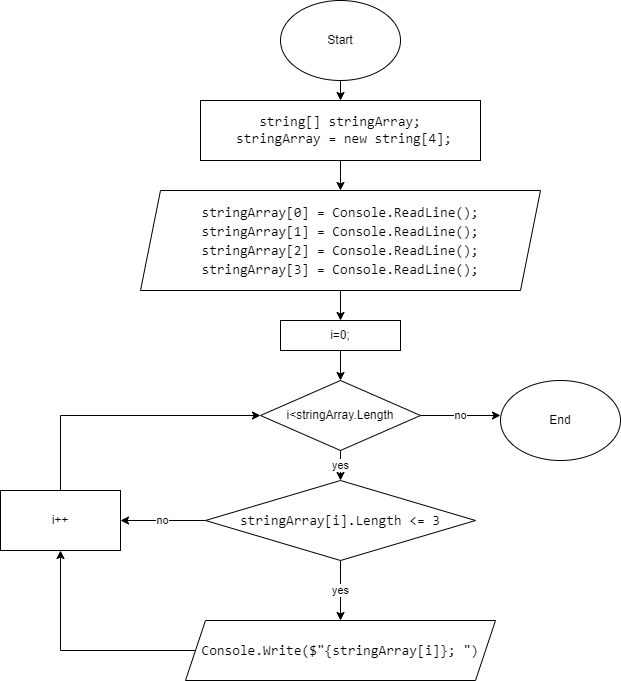

The diagram above was exported from draw.io. Its source (the exported page's mxGraphModel, read from the mxfile embedded in the PNG):
<mxGraphModel dx="1038" dy="571" grid="1" gridSize="10" guides="1" tooltips="1" connect="1" arrows="1" fold="1" page="1" pageScale="1" pageWidth="827" pageHeight="1169" math="0" shadow="0">
  <root>
    <mxCell id="0" />
    <mxCell id="1" parent="0" />
    <mxCell id="abl-oww89WvDNt1RkJGu-8" style="edgeStyle=orthogonalEdgeStyle;rounded=0;orthogonalLoop=1;jettySize=auto;html=1;exitX=0.5;exitY=1;exitDx=0;exitDy=0;entryX=0.5;entryY=0;entryDx=0;entryDy=0;fontColor=#000000;" edge="1" parent="1" source="abl-oww89WvDNt1RkJGu-1" target="abl-oww89WvDNt1RkJGu-3">
      <mxGeometry relative="1" as="geometry" />
    </mxCell>
    <mxCell id="abl-oww89WvDNt1RkJGu-1" value="Start" style="ellipse;whiteSpace=wrap;html=1;" vertex="1" parent="1">
      <mxGeometry x="360" y="40" width="120" height="80" as="geometry" />
    </mxCell>
    <mxCell id="abl-oww89WvDNt1RkJGu-9" style="edgeStyle=orthogonalEdgeStyle;rounded=0;orthogonalLoop=1;jettySize=auto;html=1;exitX=0.5;exitY=1;exitDx=0;exitDy=0;entryX=0.5;entryY=0;entryDx=0;entryDy=0;fontColor=#000000;" edge="1" parent="1" source="abl-oww89WvDNt1RkJGu-3" target="abl-oww89WvDNt1RkJGu-5">
      <mxGeometry relative="1" as="geometry" />
    </mxCell>
    <mxCell id="abl-oww89WvDNt1RkJGu-3" value="&lt;div style=&quot;font-family: Consolas, &amp;quot;Courier New&amp;quot;, monospace; font-size: 14px;&quot;&gt;string[]&amp;nbsp;stringArray;&lt;/div&gt;&lt;div style=&quot;font-family: Consolas, &amp;quot;Courier New&amp;quot;, monospace; font-size: 14px;&quot;&gt;&amp;nbsp;stringArray&amp;nbsp;=&amp;nbsp;new&amp;nbsp;string[4];&lt;/div&gt;" style="rounded=0;whiteSpace=wrap;html=1;labelBackgroundColor=#FFFFFF;fontColor=#000000;" vertex="1" parent="1">
      <mxGeometry x="280" y="140" width="280" height="60" as="geometry" />
    </mxCell>
    <mxCell id="abl-oww89WvDNt1RkJGu-10" style="edgeStyle=orthogonalEdgeStyle;rounded=0;orthogonalLoop=1;jettySize=auto;html=1;exitX=0.5;exitY=1;exitDx=0;exitDy=0;entryX=0.5;entryY=0;entryDx=0;entryDy=0;fontColor=#000000;" edge="1" parent="1" source="abl-oww89WvDNt1RkJGu-5" target="abl-oww89WvDNt1RkJGu-6">
      <mxGeometry relative="1" as="geometry" />
    </mxCell>
    <mxCell id="abl-oww89WvDNt1RkJGu-5" value="&lt;div style=&quot;font-family: Consolas, &amp;quot;Courier New&amp;quot;, monospace; font-size: 14px; line-height: 19px;&quot;&gt;&lt;div style=&quot;&quot;&gt;&lt;span style=&quot;background-color: rgb(255, 255, 255);&quot;&gt;stringArray[0] = Console.ReadLine();&lt;/span&gt;&lt;/div&gt;&lt;div style=&quot;&quot;&gt;&lt;span style=&quot;background-color: rgb(255, 255, 255);&quot;&gt;stringArray[1] = Console.ReadLine();&lt;/span&gt;&lt;/div&gt;&lt;div style=&quot;&quot;&gt;&lt;span style=&quot;background-color: rgb(255, 255, 255);&quot;&gt;stringArray[2] = Console.ReadLine();&lt;/span&gt;&lt;/div&gt;&lt;div style=&quot;&quot;&gt;&lt;span style=&quot;background-color: rgb(255, 255, 255);&quot;&gt;stringArray[3] = Console.ReadLine();&lt;/span&gt;&lt;/div&gt;&lt;/div&gt;" style="shape=parallelogram;perimeter=parallelogramPerimeter;whiteSpace=wrap;html=1;fixedSize=1;labelBackgroundColor=#FFFFFF;fontColor=#000000;" vertex="1" parent="1">
      <mxGeometry x="220" y="230" width="400" height="100" as="geometry" />
    </mxCell>
    <mxCell id="abl-oww89WvDNt1RkJGu-16" style="edgeStyle=orthogonalEdgeStyle;rounded=0;orthogonalLoop=1;jettySize=auto;html=1;exitX=0.5;exitY=1;exitDx=0;exitDy=0;entryX=0.5;entryY=0;entryDx=0;entryDy=0;fontColor=#000000;" edge="1" parent="1" source="abl-oww89WvDNt1RkJGu-6" target="abl-oww89WvDNt1RkJGu-15">
      <mxGeometry relative="1" as="geometry" />
    </mxCell>
    <mxCell id="abl-oww89WvDNt1RkJGu-6" value="i=0;" style="rounded=0;whiteSpace=wrap;html=1;labelBackgroundColor=#FFFFFF;fontColor=#000000;" vertex="1" parent="1">
      <mxGeometry x="360" y="360" width="120" height="30" as="geometry" />
    </mxCell>
    <mxCell id="abl-oww89WvDNt1RkJGu-12" value="yes" style="edgeStyle=orthogonalEdgeStyle;rounded=0;orthogonalLoop=1;jettySize=auto;html=1;exitX=0.5;exitY=1;exitDx=0;exitDy=0;fontColor=#000000;entryX=0.5;entryY=0;entryDx=0;entryDy=0;" edge="1" parent="1" source="abl-oww89WvDNt1RkJGu-7" target="abl-oww89WvDNt1RkJGu-13">
      <mxGeometry relative="1" as="geometry">
        <mxPoint x="420" y="560" as="targetPoint" />
      </mxGeometry>
    </mxCell>
    <mxCell id="abl-oww89WvDNt1RkJGu-20" value="no" style="edgeStyle=orthogonalEdgeStyle;rounded=0;orthogonalLoop=1;jettySize=auto;html=1;exitX=0;exitY=0.5;exitDx=0;exitDy=0;fontColor=#000000;" edge="1" parent="1" source="abl-oww89WvDNt1RkJGu-7">
      <mxGeometry relative="1" as="geometry">
        <mxPoint x="200" y="560" as="targetPoint" />
      </mxGeometry>
    </mxCell>
    <mxCell id="abl-oww89WvDNt1RkJGu-7" value="&lt;div style=&quot;font-family: Consolas, &amp;quot;Courier New&amp;quot;, monospace; font-size: 14px; line-height: 19px;&quot;&gt;&lt;span style=&quot;background-color: rgb(255, 255, 255);&quot;&gt;stringArray[i].Length &amp;lt;= 3&lt;/span&gt;&lt;/div&gt;" style="rhombus;whiteSpace=wrap;html=1;labelBackgroundColor=#FFFFFF;fontColor=#000000;" vertex="1" parent="1">
      <mxGeometry x="285" y="520" width="270" height="80" as="geometry" />
    </mxCell>
    <mxCell id="abl-oww89WvDNt1RkJGu-22" style="edgeStyle=orthogonalEdgeStyle;rounded=0;orthogonalLoop=1;jettySize=auto;html=1;exitX=0;exitY=0.5;exitDx=0;exitDy=0;entryX=0.5;entryY=1;entryDx=0;entryDy=0;fontColor=#000000;" edge="1" parent="1" source="abl-oww89WvDNt1RkJGu-13" target="abl-oww89WvDNt1RkJGu-21">
      <mxGeometry relative="1" as="geometry" />
    </mxCell>
    <mxCell id="abl-oww89WvDNt1RkJGu-13" value="&lt;div style=&quot;font-family: Consolas, &amp;quot;Courier New&amp;quot;, monospace; font-size: 14px; line-height: 19px;&quot;&gt;&lt;span style=&quot;background-color: rgb(255, 255, 255);&quot;&gt;Console.Write($&quot;{stringArray[i]}; &quot;)&lt;/span&gt;&lt;/div&gt;" style="shape=parallelogram;perimeter=parallelogramPerimeter;whiteSpace=wrap;html=1;fixedSize=1;labelBackgroundColor=#FFFFFF;fontColor=#000000;" vertex="1" parent="1">
      <mxGeometry x="265" y="660" width="310" height="60" as="geometry" />
    </mxCell>
    <mxCell id="abl-oww89WvDNt1RkJGu-17" value="yes" style="edgeStyle=orthogonalEdgeStyle;rounded=0;orthogonalLoop=1;jettySize=auto;html=1;exitX=0.5;exitY=1;exitDx=0;exitDy=0;entryX=0.5;entryY=0;entryDx=0;entryDy=0;fontColor=#000000;" edge="1" parent="1" source="abl-oww89WvDNt1RkJGu-15" target="abl-oww89WvDNt1RkJGu-7">
      <mxGeometry relative="1" as="geometry" />
    </mxCell>
    <mxCell id="abl-oww89WvDNt1RkJGu-18" value="no" style="edgeStyle=orthogonalEdgeStyle;rounded=0;orthogonalLoop=1;jettySize=auto;html=1;exitX=1;exitY=0.5;exitDx=0;exitDy=0;fontColor=#000000;" edge="1" parent="1" source="abl-oww89WvDNt1RkJGu-15">
      <mxGeometry relative="1" as="geometry">
        <mxPoint x="580" y="455" as="targetPoint" />
      </mxGeometry>
    </mxCell>
    <mxCell id="abl-oww89WvDNt1RkJGu-15" value="i&amp;lt;stringArray.Length" style="rhombus;whiteSpace=wrap;html=1;labelBackgroundColor=#FFFFFF;fontColor=#000000;" vertex="1" parent="1">
      <mxGeometry x="340" y="420" width="160" height="70" as="geometry" />
    </mxCell>
    <mxCell id="abl-oww89WvDNt1RkJGu-19" value="End" style="ellipse;whiteSpace=wrap;html=1;labelBackgroundColor=#FFFFFF;fontColor=#000000;" vertex="1" parent="1">
      <mxGeometry x="580" y="420" width="120" height="80" as="geometry" />
    </mxCell>
    <mxCell id="abl-oww89WvDNt1RkJGu-23" style="edgeStyle=orthogonalEdgeStyle;rounded=0;orthogonalLoop=1;jettySize=auto;html=1;exitX=0.5;exitY=0;exitDx=0;exitDy=0;entryX=0;entryY=0.5;entryDx=0;entryDy=0;fontColor=#000000;" edge="1" parent="1" source="abl-oww89WvDNt1RkJGu-21" target="abl-oww89WvDNt1RkJGu-15">
      <mxGeometry relative="1" as="geometry" />
    </mxCell>
    <mxCell id="abl-oww89WvDNt1RkJGu-21" value="i++" style="rounded=0;whiteSpace=wrap;html=1;labelBackgroundColor=#FFFFFF;fontColor=#000000;" vertex="1" parent="1">
      <mxGeometry x="80" y="530" width="120" height="60" as="geometry" />
    </mxCell>
  </root>
</mxGraphModel>